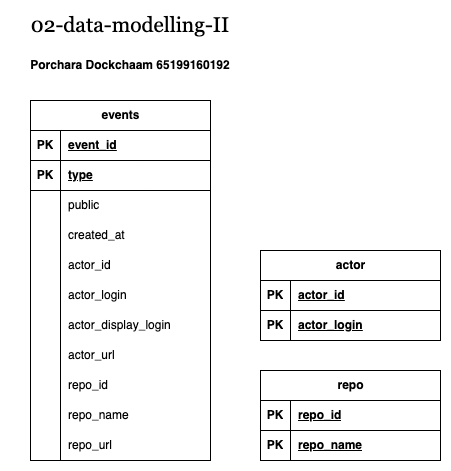

The diagram above was exported from draw.io. Its source (the exported page's mxGraphModel, read from the mxfile embedded in the PNG):
<mxGraphModel dx="954" dy="532" grid="1" gridSize="10" guides="1" tooltips="1" connect="1" arrows="1" fold="1" page="1" pageScale="1" pageWidth="827" pageHeight="1169" math="0" shadow="0">
  <root>
    <mxCell id="0" />
    <mxCell id="1" parent="0" />
    <mxCell id="is0ZwknFvlfLuppSlG3S-1" value="events" style="shape=table;startSize=30;container=1;collapsible=1;childLayout=tableLayout;fixedRows=1;rowLines=0;fontStyle=1;align=center;resizeLast=1;html=1;" vertex="1" parent="1">
      <mxGeometry x="110" y="200" width="180" height="360" as="geometry" />
    </mxCell>
    <mxCell id="is0ZwknFvlfLuppSlG3S-2" value="" style="shape=tableRow;horizontal=0;startSize=0;swimlaneHead=0;swimlaneBody=0;fillColor=none;collapsible=0;dropTarget=0;points=[[0,0.5],[1,0.5]];portConstraint=eastwest;top=0;left=0;right=0;bottom=1;" vertex="1" parent="is0ZwknFvlfLuppSlG3S-1">
      <mxGeometry y="30" width="180" height="30" as="geometry" />
    </mxCell>
    <mxCell id="is0ZwknFvlfLuppSlG3S-3" value="PK" style="shape=partialRectangle;connectable=0;fillColor=none;top=0;left=0;bottom=0;right=0;fontStyle=1;overflow=hidden;whiteSpace=wrap;html=1;" vertex="1" parent="is0ZwknFvlfLuppSlG3S-2">
      <mxGeometry width="30" height="30" as="geometry">
        <mxRectangle width="30" height="30" as="alternateBounds" />
      </mxGeometry>
    </mxCell>
    <mxCell id="is0ZwknFvlfLuppSlG3S-4" value="event_id" style="shape=partialRectangle;connectable=0;fillColor=none;top=0;left=0;bottom=0;right=0;align=left;spacingLeft=6;fontStyle=5;overflow=hidden;whiteSpace=wrap;html=1;" vertex="1" parent="is0ZwknFvlfLuppSlG3S-2">
      <mxGeometry x="30" width="150" height="30" as="geometry">
        <mxRectangle width="150" height="30" as="alternateBounds" />
      </mxGeometry>
    </mxCell>
    <mxCell id="is0ZwknFvlfLuppSlG3S-14" value="" style="shape=tableRow;horizontal=0;startSize=0;swimlaneHead=0;swimlaneBody=0;fillColor=none;collapsible=0;dropTarget=0;points=[[0,0.5],[1,0.5]];portConstraint=eastwest;top=0;left=0;right=0;bottom=1;" vertex="1" parent="is0ZwknFvlfLuppSlG3S-1">
      <mxGeometry y="60" width="180" height="30" as="geometry" />
    </mxCell>
    <mxCell id="is0ZwknFvlfLuppSlG3S-15" value="PK" style="shape=partialRectangle;connectable=0;fillColor=none;top=0;left=0;bottom=0;right=0;fontStyle=1;overflow=hidden;whiteSpace=wrap;html=1;" vertex="1" parent="is0ZwknFvlfLuppSlG3S-14">
      <mxGeometry width="30" height="30" as="geometry">
        <mxRectangle width="30" height="30" as="alternateBounds" />
      </mxGeometry>
    </mxCell>
    <mxCell id="is0ZwknFvlfLuppSlG3S-16" value="type" style="shape=partialRectangle;connectable=0;fillColor=none;top=0;left=0;bottom=0;right=0;align=left;spacingLeft=6;fontStyle=5;overflow=hidden;whiteSpace=wrap;html=1;" vertex="1" parent="is0ZwknFvlfLuppSlG3S-14">
      <mxGeometry x="30" width="150" height="30" as="geometry">
        <mxRectangle width="150" height="30" as="alternateBounds" />
      </mxGeometry>
    </mxCell>
    <mxCell id="is0ZwknFvlfLuppSlG3S-5" value="" style="shape=tableRow;horizontal=0;startSize=0;swimlaneHead=0;swimlaneBody=0;fillColor=none;collapsible=0;dropTarget=0;points=[[0,0.5],[1,0.5]];portConstraint=eastwest;top=0;left=0;right=0;bottom=0;" vertex="1" parent="is0ZwknFvlfLuppSlG3S-1">
      <mxGeometry y="90" width="180" height="30" as="geometry" />
    </mxCell>
    <mxCell id="is0ZwknFvlfLuppSlG3S-6" value="" style="shape=partialRectangle;connectable=0;fillColor=none;top=0;left=0;bottom=0;right=0;editable=1;overflow=hidden;whiteSpace=wrap;html=1;" vertex="1" parent="is0ZwknFvlfLuppSlG3S-5">
      <mxGeometry width="30" height="30" as="geometry">
        <mxRectangle width="30" height="30" as="alternateBounds" />
      </mxGeometry>
    </mxCell>
    <mxCell id="is0ZwknFvlfLuppSlG3S-7" value="public" style="shape=partialRectangle;connectable=0;fillColor=none;top=0;left=0;bottom=0;right=0;align=left;spacingLeft=6;overflow=hidden;whiteSpace=wrap;html=1;" vertex="1" parent="is0ZwknFvlfLuppSlG3S-5">
      <mxGeometry x="30" width="150" height="30" as="geometry">
        <mxRectangle width="150" height="30" as="alternateBounds" />
      </mxGeometry>
    </mxCell>
    <mxCell id="is0ZwknFvlfLuppSlG3S-8" value="" style="shape=tableRow;horizontal=0;startSize=0;swimlaneHead=0;swimlaneBody=0;fillColor=none;collapsible=0;dropTarget=0;points=[[0,0.5],[1,0.5]];portConstraint=eastwest;top=0;left=0;right=0;bottom=0;" vertex="1" parent="is0ZwknFvlfLuppSlG3S-1">
      <mxGeometry y="120" width="180" height="30" as="geometry" />
    </mxCell>
    <mxCell id="is0ZwknFvlfLuppSlG3S-9" value="" style="shape=partialRectangle;connectable=0;fillColor=none;top=0;left=0;bottom=0;right=0;editable=1;overflow=hidden;whiteSpace=wrap;html=1;" vertex="1" parent="is0ZwknFvlfLuppSlG3S-8">
      <mxGeometry width="30" height="30" as="geometry">
        <mxRectangle width="30" height="30" as="alternateBounds" />
      </mxGeometry>
    </mxCell>
    <mxCell id="is0ZwknFvlfLuppSlG3S-10" value="created_at" style="shape=partialRectangle;connectable=0;fillColor=none;top=0;left=0;bottom=0;right=0;align=left;spacingLeft=6;overflow=hidden;whiteSpace=wrap;html=1;" vertex="1" parent="is0ZwknFvlfLuppSlG3S-8">
      <mxGeometry x="30" width="150" height="30" as="geometry">
        <mxRectangle width="150" height="30" as="alternateBounds" />
      </mxGeometry>
    </mxCell>
    <mxCell id="is0ZwknFvlfLuppSlG3S-20" value="" style="shape=tableRow;horizontal=0;startSize=0;swimlaneHead=0;swimlaneBody=0;fillColor=none;collapsible=0;dropTarget=0;points=[[0,0.5],[1,0.5]];portConstraint=eastwest;top=0;left=0;right=0;bottom=0;" vertex="1" parent="is0ZwknFvlfLuppSlG3S-1">
      <mxGeometry y="150" width="180" height="30" as="geometry" />
    </mxCell>
    <mxCell id="is0ZwknFvlfLuppSlG3S-21" value="" style="shape=partialRectangle;connectable=0;fillColor=none;top=0;left=0;bottom=0;right=0;editable=1;overflow=hidden;whiteSpace=wrap;html=1;" vertex="1" parent="is0ZwknFvlfLuppSlG3S-20">
      <mxGeometry width="30" height="30" as="geometry">
        <mxRectangle width="30" height="30" as="alternateBounds" />
      </mxGeometry>
    </mxCell>
    <mxCell id="is0ZwknFvlfLuppSlG3S-22" value="actor_id" style="shape=partialRectangle;connectable=0;fillColor=none;top=0;left=0;bottom=0;right=0;align=left;spacingLeft=6;overflow=hidden;whiteSpace=wrap;html=1;" vertex="1" parent="is0ZwknFvlfLuppSlG3S-20">
      <mxGeometry x="30" width="150" height="30" as="geometry">
        <mxRectangle width="150" height="30" as="alternateBounds" />
      </mxGeometry>
    </mxCell>
    <mxCell id="is0ZwknFvlfLuppSlG3S-11" value="" style="shape=tableRow;horizontal=0;startSize=0;swimlaneHead=0;swimlaneBody=0;fillColor=none;collapsible=0;dropTarget=0;points=[[0,0.5],[1,0.5]];portConstraint=eastwest;top=0;left=0;right=0;bottom=0;" vertex="1" parent="is0ZwknFvlfLuppSlG3S-1">
      <mxGeometry y="180" width="180" height="30" as="geometry" />
    </mxCell>
    <mxCell id="is0ZwknFvlfLuppSlG3S-12" value="" style="shape=partialRectangle;connectable=0;fillColor=none;top=0;left=0;bottom=0;right=0;editable=1;overflow=hidden;whiteSpace=wrap;html=1;" vertex="1" parent="is0ZwknFvlfLuppSlG3S-11">
      <mxGeometry width="30" height="30" as="geometry">
        <mxRectangle width="30" height="30" as="alternateBounds" />
      </mxGeometry>
    </mxCell>
    <mxCell id="is0ZwknFvlfLuppSlG3S-13" value="actor_login" style="shape=partialRectangle;connectable=0;fillColor=none;top=0;left=0;bottom=0;right=0;align=left;spacingLeft=6;overflow=hidden;whiteSpace=wrap;html=1;" vertex="1" parent="is0ZwknFvlfLuppSlG3S-11">
      <mxGeometry x="30" width="150" height="30" as="geometry">
        <mxRectangle width="150" height="30" as="alternateBounds" />
      </mxGeometry>
    </mxCell>
    <mxCell id="is0ZwknFvlfLuppSlG3S-23" value="" style="shape=tableRow;horizontal=0;startSize=0;swimlaneHead=0;swimlaneBody=0;fillColor=none;collapsible=0;dropTarget=0;points=[[0,0.5],[1,0.5]];portConstraint=eastwest;top=0;left=0;right=0;bottom=0;" vertex="1" parent="is0ZwknFvlfLuppSlG3S-1">
      <mxGeometry y="210" width="180" height="30" as="geometry" />
    </mxCell>
    <mxCell id="is0ZwknFvlfLuppSlG3S-24" value="" style="shape=partialRectangle;connectable=0;fillColor=none;top=0;left=0;bottom=0;right=0;editable=1;overflow=hidden;whiteSpace=wrap;html=1;" vertex="1" parent="is0ZwknFvlfLuppSlG3S-23">
      <mxGeometry width="30" height="30" as="geometry">
        <mxRectangle width="30" height="30" as="alternateBounds" />
      </mxGeometry>
    </mxCell>
    <mxCell id="is0ZwknFvlfLuppSlG3S-25" value="actor_display_login" style="shape=partialRectangle;connectable=0;fillColor=none;top=0;left=0;bottom=0;right=0;align=left;spacingLeft=6;overflow=hidden;whiteSpace=wrap;html=1;" vertex="1" parent="is0ZwknFvlfLuppSlG3S-23">
      <mxGeometry x="30" width="150" height="30" as="geometry">
        <mxRectangle width="150" height="30" as="alternateBounds" />
      </mxGeometry>
    </mxCell>
    <mxCell id="is0ZwknFvlfLuppSlG3S-26" value="" style="shape=tableRow;horizontal=0;startSize=0;swimlaneHead=0;swimlaneBody=0;fillColor=none;collapsible=0;dropTarget=0;points=[[0,0.5],[1,0.5]];portConstraint=eastwest;top=0;left=0;right=0;bottom=0;" vertex="1" parent="is0ZwknFvlfLuppSlG3S-1">
      <mxGeometry y="240" width="180" height="30" as="geometry" />
    </mxCell>
    <mxCell id="is0ZwknFvlfLuppSlG3S-27" value="" style="shape=partialRectangle;connectable=0;fillColor=none;top=0;left=0;bottom=0;right=0;editable=1;overflow=hidden;whiteSpace=wrap;html=1;" vertex="1" parent="is0ZwknFvlfLuppSlG3S-26">
      <mxGeometry width="30" height="30" as="geometry">
        <mxRectangle width="30" height="30" as="alternateBounds" />
      </mxGeometry>
    </mxCell>
    <mxCell id="is0ZwknFvlfLuppSlG3S-28" value="actor_url" style="shape=partialRectangle;connectable=0;fillColor=none;top=0;left=0;bottom=0;right=0;align=left;spacingLeft=6;overflow=hidden;whiteSpace=wrap;html=1;" vertex="1" parent="is0ZwknFvlfLuppSlG3S-26">
      <mxGeometry x="30" width="150" height="30" as="geometry">
        <mxRectangle width="150" height="30" as="alternateBounds" />
      </mxGeometry>
    </mxCell>
    <mxCell id="is0ZwknFvlfLuppSlG3S-29" value="" style="shape=tableRow;horizontal=0;startSize=0;swimlaneHead=0;swimlaneBody=0;fillColor=none;collapsible=0;dropTarget=0;points=[[0,0.5],[1,0.5]];portConstraint=eastwest;top=0;left=0;right=0;bottom=0;" vertex="1" parent="is0ZwknFvlfLuppSlG3S-1">
      <mxGeometry y="270" width="180" height="30" as="geometry" />
    </mxCell>
    <mxCell id="is0ZwknFvlfLuppSlG3S-30" value="" style="shape=partialRectangle;connectable=0;fillColor=none;top=0;left=0;bottom=0;right=0;editable=1;overflow=hidden;whiteSpace=wrap;html=1;" vertex="1" parent="is0ZwknFvlfLuppSlG3S-29">
      <mxGeometry width="30" height="30" as="geometry">
        <mxRectangle width="30" height="30" as="alternateBounds" />
      </mxGeometry>
    </mxCell>
    <mxCell id="is0ZwknFvlfLuppSlG3S-31" value="repo_id" style="shape=partialRectangle;connectable=0;fillColor=none;top=0;left=0;bottom=0;right=0;align=left;spacingLeft=6;overflow=hidden;whiteSpace=wrap;html=1;" vertex="1" parent="is0ZwknFvlfLuppSlG3S-29">
      <mxGeometry x="30" width="150" height="30" as="geometry">
        <mxRectangle width="150" height="30" as="alternateBounds" />
      </mxGeometry>
    </mxCell>
    <mxCell id="is0ZwknFvlfLuppSlG3S-32" value="" style="shape=tableRow;horizontal=0;startSize=0;swimlaneHead=0;swimlaneBody=0;fillColor=none;collapsible=0;dropTarget=0;points=[[0,0.5],[1,0.5]];portConstraint=eastwest;top=0;left=0;right=0;bottom=0;" vertex="1" parent="is0ZwknFvlfLuppSlG3S-1">
      <mxGeometry y="300" width="180" height="30" as="geometry" />
    </mxCell>
    <mxCell id="is0ZwknFvlfLuppSlG3S-33" value="" style="shape=partialRectangle;connectable=0;fillColor=none;top=0;left=0;bottom=0;right=0;editable=1;overflow=hidden;whiteSpace=wrap;html=1;" vertex="1" parent="is0ZwknFvlfLuppSlG3S-32">
      <mxGeometry width="30" height="30" as="geometry">
        <mxRectangle width="30" height="30" as="alternateBounds" />
      </mxGeometry>
    </mxCell>
    <mxCell id="is0ZwknFvlfLuppSlG3S-34" value="repo_name" style="shape=partialRectangle;connectable=0;fillColor=none;top=0;left=0;bottom=0;right=0;align=left;spacingLeft=6;overflow=hidden;whiteSpace=wrap;html=1;" vertex="1" parent="is0ZwknFvlfLuppSlG3S-32">
      <mxGeometry x="30" width="150" height="30" as="geometry">
        <mxRectangle width="150" height="30" as="alternateBounds" />
      </mxGeometry>
    </mxCell>
    <mxCell id="is0ZwknFvlfLuppSlG3S-35" value="" style="shape=tableRow;horizontal=0;startSize=0;swimlaneHead=0;swimlaneBody=0;fillColor=none;collapsible=0;dropTarget=0;points=[[0,0.5],[1,0.5]];portConstraint=eastwest;top=0;left=0;right=0;bottom=0;" vertex="1" parent="is0ZwknFvlfLuppSlG3S-1">
      <mxGeometry y="330" width="180" height="30" as="geometry" />
    </mxCell>
    <mxCell id="is0ZwknFvlfLuppSlG3S-36" value="" style="shape=partialRectangle;connectable=0;fillColor=none;top=0;left=0;bottom=0;right=0;editable=1;overflow=hidden;whiteSpace=wrap;html=1;" vertex="1" parent="is0ZwknFvlfLuppSlG3S-35">
      <mxGeometry width="30" height="30" as="geometry">
        <mxRectangle width="30" height="30" as="alternateBounds" />
      </mxGeometry>
    </mxCell>
    <mxCell id="is0ZwknFvlfLuppSlG3S-37" value="repo_url" style="shape=partialRectangle;connectable=0;fillColor=none;top=0;left=0;bottom=0;right=0;align=left;spacingLeft=6;overflow=hidden;whiteSpace=wrap;html=1;" vertex="1" parent="is0ZwknFvlfLuppSlG3S-35">
      <mxGeometry x="30" width="150" height="30" as="geometry">
        <mxRectangle width="150" height="30" as="alternateBounds" />
      </mxGeometry>
    </mxCell>
    <mxCell id="is0ZwknFvlfLuppSlG3S-44" value="actor" style="shape=table;startSize=30;container=1;collapsible=1;childLayout=tableLayout;fixedRows=1;rowLines=0;fontStyle=1;align=center;resizeLast=1;html=1;" vertex="1" parent="1">
      <mxGeometry x="340" y="350" width="180" height="90" as="geometry" />
    </mxCell>
    <mxCell id="is0ZwknFvlfLuppSlG3S-45" value="" style="shape=tableRow;horizontal=0;startSize=0;swimlaneHead=0;swimlaneBody=0;fillColor=none;collapsible=0;dropTarget=0;points=[[0,0.5],[1,0.5]];portConstraint=eastwest;top=0;left=0;right=0;bottom=1;" vertex="1" parent="is0ZwknFvlfLuppSlG3S-44">
      <mxGeometry y="30" width="180" height="30" as="geometry" />
    </mxCell>
    <mxCell id="is0ZwknFvlfLuppSlG3S-46" value="PK" style="shape=partialRectangle;connectable=0;fillColor=none;top=0;left=0;bottom=0;right=0;fontStyle=1;overflow=hidden;whiteSpace=wrap;html=1;" vertex="1" parent="is0ZwknFvlfLuppSlG3S-45">
      <mxGeometry width="30" height="30" as="geometry">
        <mxRectangle width="30" height="30" as="alternateBounds" />
      </mxGeometry>
    </mxCell>
    <mxCell id="is0ZwknFvlfLuppSlG3S-47" value="actor_id" style="shape=partialRectangle;connectable=0;fillColor=none;top=0;left=0;bottom=0;right=0;align=left;spacingLeft=6;fontStyle=5;overflow=hidden;whiteSpace=wrap;html=1;" vertex="1" parent="is0ZwknFvlfLuppSlG3S-45">
      <mxGeometry x="30" width="150" height="30" as="geometry">
        <mxRectangle width="150" height="30" as="alternateBounds" />
      </mxGeometry>
    </mxCell>
    <mxCell id="is0ZwknFvlfLuppSlG3S-48" value="" style="shape=tableRow;horizontal=0;startSize=0;swimlaneHead=0;swimlaneBody=0;fillColor=none;collapsible=0;dropTarget=0;points=[[0,0.5],[1,0.5]];portConstraint=eastwest;top=0;left=0;right=0;bottom=1;" vertex="1" parent="is0ZwknFvlfLuppSlG3S-44">
      <mxGeometry y="60" width="180" height="30" as="geometry" />
    </mxCell>
    <mxCell id="is0ZwknFvlfLuppSlG3S-49" value="PK" style="shape=partialRectangle;connectable=0;fillColor=none;top=0;left=0;bottom=0;right=0;fontStyle=1;overflow=hidden;whiteSpace=wrap;html=1;" vertex="1" parent="is0ZwknFvlfLuppSlG3S-48">
      <mxGeometry width="30" height="30" as="geometry">
        <mxRectangle width="30" height="30" as="alternateBounds" />
      </mxGeometry>
    </mxCell>
    <mxCell id="is0ZwknFvlfLuppSlG3S-50" value="actor_login" style="shape=partialRectangle;connectable=0;fillColor=none;top=0;left=0;bottom=0;right=0;align=left;spacingLeft=6;fontStyle=5;overflow=hidden;whiteSpace=wrap;html=1;" vertex="1" parent="is0ZwknFvlfLuppSlG3S-48">
      <mxGeometry x="30" width="150" height="30" as="geometry">
        <mxRectangle width="150" height="30" as="alternateBounds" />
      </mxGeometry>
    </mxCell>
    <mxCell id="is0ZwknFvlfLuppSlG3S-78" value="repo" style="shape=table;startSize=30;container=1;collapsible=1;childLayout=tableLayout;fixedRows=1;rowLines=0;fontStyle=1;align=center;resizeLast=1;html=1;" vertex="1" parent="1">
      <mxGeometry x="340" y="470" width="180" height="90" as="geometry" />
    </mxCell>
    <mxCell id="is0ZwknFvlfLuppSlG3S-79" value="" style="shape=tableRow;horizontal=0;startSize=0;swimlaneHead=0;swimlaneBody=0;fillColor=none;collapsible=0;dropTarget=0;points=[[0,0.5],[1,0.5]];portConstraint=eastwest;top=0;left=0;right=0;bottom=1;" vertex="1" parent="is0ZwknFvlfLuppSlG3S-78">
      <mxGeometry y="30" width="180" height="30" as="geometry" />
    </mxCell>
    <mxCell id="is0ZwknFvlfLuppSlG3S-80" value="PK" style="shape=partialRectangle;connectable=0;fillColor=none;top=0;left=0;bottom=0;right=0;fontStyle=1;overflow=hidden;whiteSpace=wrap;html=1;" vertex="1" parent="is0ZwknFvlfLuppSlG3S-79">
      <mxGeometry width="30" height="30" as="geometry">
        <mxRectangle width="30" height="30" as="alternateBounds" />
      </mxGeometry>
    </mxCell>
    <mxCell id="is0ZwknFvlfLuppSlG3S-81" value="repo_id" style="shape=partialRectangle;connectable=0;fillColor=none;top=0;left=0;bottom=0;right=0;align=left;spacingLeft=6;fontStyle=5;overflow=hidden;whiteSpace=wrap;html=1;" vertex="1" parent="is0ZwknFvlfLuppSlG3S-79">
      <mxGeometry x="30" width="150" height="30" as="geometry">
        <mxRectangle width="150" height="30" as="alternateBounds" />
      </mxGeometry>
    </mxCell>
    <mxCell id="is0ZwknFvlfLuppSlG3S-82" value="" style="shape=tableRow;horizontal=0;startSize=0;swimlaneHead=0;swimlaneBody=0;fillColor=none;collapsible=0;dropTarget=0;points=[[0,0.5],[1,0.5]];portConstraint=eastwest;top=0;left=0;right=0;bottom=1;" vertex="1" parent="is0ZwknFvlfLuppSlG3S-78">
      <mxGeometry y="60" width="180" height="30" as="geometry" />
    </mxCell>
    <mxCell id="is0ZwknFvlfLuppSlG3S-83" value="PK" style="shape=partialRectangle;connectable=0;fillColor=none;top=0;left=0;bottom=0;right=0;fontStyle=1;overflow=hidden;whiteSpace=wrap;html=1;" vertex="1" parent="is0ZwknFvlfLuppSlG3S-82">
      <mxGeometry width="30" height="30" as="geometry">
        <mxRectangle width="30" height="30" as="alternateBounds" />
      </mxGeometry>
    </mxCell>
    <mxCell id="is0ZwknFvlfLuppSlG3S-84" value="repo_name" style="shape=partialRectangle;connectable=0;fillColor=none;top=0;left=0;bottom=0;right=0;align=left;spacingLeft=6;fontStyle=5;overflow=hidden;whiteSpace=wrap;html=1;" vertex="1" parent="is0ZwknFvlfLuppSlG3S-82">
      <mxGeometry x="30" width="150" height="30" as="geometry">
        <mxRectangle width="150" height="30" as="alternateBounds" />
      </mxGeometry>
    </mxCell>
    <mxCell id="is0ZwknFvlfLuppSlG3S-85" value="&lt;b&gt;Porchara Dockchaam 65199160192&lt;/b&gt;" style="text;html=1;strokeColor=none;fillColor=none;align=center;verticalAlign=middle;whiteSpace=wrap;rounded=0;" vertex="1" parent="1">
      <mxGeometry x="90" y="150" width="240" height="30" as="geometry" />
    </mxCell>
    <mxCell id="is0ZwknFvlfLuppSlG3S-86" value="&lt;font style=&quot;font-size: 21px;&quot; face=&quot;Georgia&quot;&gt;02-data-modelling-II&lt;/font&gt;" style="text;html=1;strokeColor=none;fillColor=none;align=center;verticalAlign=middle;whiteSpace=wrap;rounded=0;" vertex="1" parent="1">
      <mxGeometry x="90" y="110" width="240" height="30" as="geometry" />
    </mxCell>
  </root>
</mxGraphModel>